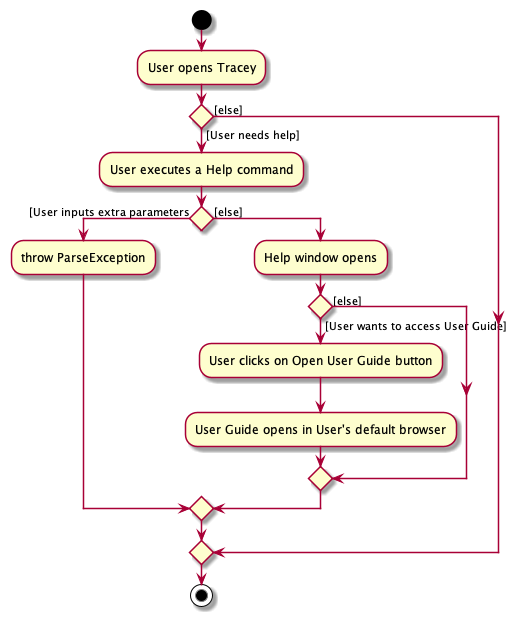

The diagram above was rendered by PlantUML. Its source (embedded in the PNG):
@startuml
'https://plantuml.com/activity-diagram-beta

start

:User opens Tracey;

If () then ([User needs help])
    :User executes a Help command;

    If () then ([User inputs extra parameters)
    :throw ParseException;
    else ([else])
    :Help window opens;

    If () then ([User wants to access User Guide])
    :User clicks on Open User Guide button;
    :User Guide opens in User's default browser;
    
    else ([else])

    endif
    endif
    else ([else])
    endif
stop

@enduml